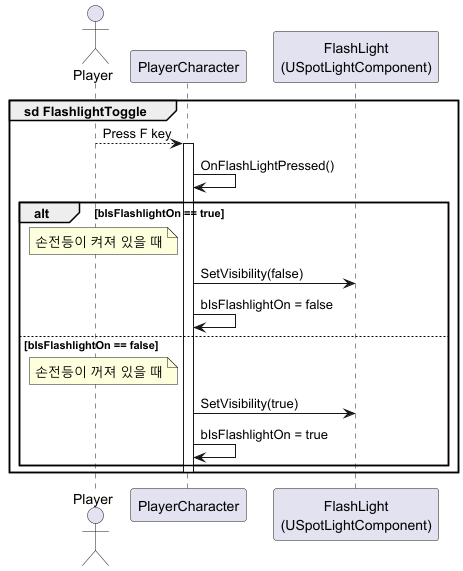

The diagram above was rendered by PlantUML. Its source (embedded in the PNG):
@startuml
group sd FlashlightToggle

actor Player
participant "PlayerCharacter" as PC
participant "FlashLight\n(USpotLightComponent)" as Light

' F 키 입력
Player --> PC: Press F key
activate PC

PC -> PC: OnFlashLightPressed()

alt bIsFlashlightOn == true
    note left of PC
        손전등이 켜져 있을 때
    end note
    PC -> Light: SetVisibility(false)
    PC -> PC: bIsFlashlightOn = false
else bIsFlashlightOn == false
    note left of PC
        손전등이 꺼져 있을 때
    end note
    PC -> Light: SetVisibility(true)
    PC -> PC: bIsFlashlightOn = true
end

deactivate PC
end
@enduml